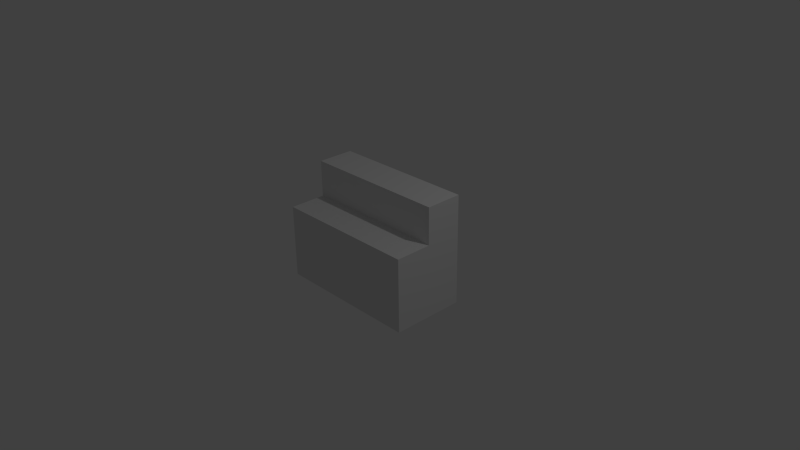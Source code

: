 # Source: ModelLaunchPad8Meta.blend  (saved by Blender 2.74.0; exported with 4.5.12 LTS)
import bpy
from mathutils import Matrix  # noqa: F401  (used for matrix-valued properties, if any)

bpy.ops.wm.read_factory_settings(use_empty=True)
scene = bpy.context.scene
scene.name = 'Scene'

# ---- collections
col_collection_1 = bpy.data.collections.new('Collection 1'); scene.collection.children.link(col_collection_1)

# ---- materials (node trees are filled in below, after node groups)
mat_material = bpy.data.materials.new('Material')
mat_material.alpha_threshold = 0.0
mat_material.use_transparent_shadow = False
mat_material.roughness = 0.5
mat_material.line_color = (0.0, 0.0, 0.0, 1.0)

# ---- material node trees

# ---- world
world_world = bpy.data.worlds.new('World'); scene.world = world_world
world_world.color = (0.05088, 0.05088, 0.05088)
world_world.use_sun_shadow = False
world_world.sun_shadow_jitter_overblur = 0.0
world_world.cycles.sampling_method = 'MANUAL'
world_world.cycles.sample_map_resolution = 256

# ---- cameras
cam_camera = bpy.data.cameras.new('Camera')
cam_camera.clip_end = 100.0
cam_camera.lens = 35.0
cam_camera.sensor_width = 32.0
cam_camera.sensor_height = 18.0
cam_camera.ortho_scale = 7.314
cam_camera.dof.focus_distance = 0.0
cam_camera.dof.aperture_fstop = 128.0

# ---- lights
light_lamp = bpy.data.lights.new('Lamp', 'POINT')
light_lamp.transmission_factor = 0.0
light_lamp.cutoff_distance = 30.0
light_lamp.energy = 100.0
light_lamp.shadow_buffer_clip_start = 1.001
light_lamp.shadow_soft_size = 0.1
light_lamp.shadow_maximum_resolution = 0.006
light_lamp.use_absolute_resolution = True
light_lamp.cycles.use_multiple_importance_sampling = False

# ---- meshes
me_cube_001 = bpy.data.meshes.new('Cube.001')
me_cube_001.from_pydata([(-1.0, -1.0, -1.0), (-1.0, -1.0, 1.0), (-1.0, 1.0, -1.0), (-1.0, 1.0, 1.0), (1.0, -1.0, -1.0), (1.0, -1.0, 1.0), (1.0, 1.0, -1.0), (1.0, 1.0, 1.0)], [], [(1, 3, 2, 0), (3, 7, 6, 2), (7, 5, 4, 6), (5, 1, 0, 4), (0, 2, 6, 4), (5, 7, 3, 1)])
me_cube_001.use_remesh_preserve_volume = False
me_cube_001.use_remesh_preserve_attributes = False
me_cube_001.use_mirror_vertex_groups = False
me_cube_001.update()
me_cube = bpy.data.meshes.new('Cube')
me_cube.from_pydata([(1.0, 1.0, -1.0), (1.0, -1.0, -1.0), (-1.0, -1.0, -1.0), (-1.0, 1.0, -1.0), (1.0, 1.0, 1.0), (1.0, -1.0, 1.0), (-1.0, -1.0, 1.0), (-1.0, 1.0, 1.0)], [], [(0, 1, 2, 3), (4, 7, 6, 5), (0, 4, 5, 1), (1, 5, 6, 2), (2, 6, 7, 3), (4, 0, 3, 7)])
_ca = me_cube.color_attributes.new('Col', 'BYTE_COLOR', 'CORNER')
_ca.data.foreach_set('color', [1.0, 1.0, 1.0, 1.0, 1.0, 1.0, 1.0, 1.0, 1.0, 1.0, 1.0, 1.0, 1.0, 1.0, 1.0, 1.0, 1.0, 1.0, 1.0, 1.0, 1.0, 1.0, 1.0, 1.0, 1.0, 1.0, 1.0, 1.0, 1.0, 1.0, 1.0, 1.0, 1.0, 1.0, 1.0, 1.0, 1.0, 1.0, 1.0, 1.0, 1.0, 1.0, 1.0, 1.0, 1.0, 1.0, 1.0, 1.0, 1.0, 1.0, 1.0, 1.0, 1.0, 1.0, 1.0, 1.0, 1.0, 1.0, 1.0, 1.0, 1.0, 1.0, 1.0, 1.0, 1.0, 1.0, 1.0, 1.0, 1.0, 1.0, 1.0, 1.0, 1.0, 1.0, 1.0, 1.0, 1.0, 1.0, 1.0, 1.0, 1.0, 1.0, 1.0, 1.0, 1.0, 1.0, 1.0, 1.0, 1.0, 1.0, 1.0, 1.0, 1.0, 1.0, 1.0, 1.0])
me_cube.materials.append(mat_material)
me_cube.use_remesh_preserve_volume = False
me_cube.use_remesh_preserve_attributes = False
me_cube.use_mirror_vertex_groups = False
me_cube.update()

# ---- objects
ob_cube_001 = bpy.data.objects.new('Cube.001', me_cube_001)
ob_cube = bpy.data.objects.new('Cube', me_cube)
ob_lamp = bpy.data.objects.new('Lamp', light_lamp)
ob_camera = bpy.data.objects.new('Camera', cam_camera)

# ---- transforms, parenting, visibility, modifiers, constraints
ob_cube_001.location = (0.0, 0.25, 0.75)
ob_cube_001.scale = (1.0, 0.25, 0.25)
ob_cube_001.lineart.crease_threshold = 0.0
ob_cube.location = (0.0, 0.0, 0.0)
ob_cube.scale = (1.0, 0.5, 0.5)
ob_cube.lock_rotations_4d = False
ob_cube.empty_display_type = 'ARROWS'
ob_cube.lineart.crease_threshold = 0.0
ob_lamp.location = (4.076, 1.005, 5.904)
ob_lamp.rotation_euler = (0.6503, 0.05522, 1.866)
ob_lamp.lock_rotations_4d = False
ob_lamp.empty_display_type = 'ARROWS'
ob_lamp.color = (0.0, 0.0, 0.0, 0.0)
ob_lamp.lineart.crease_threshold = 0.0
ob_camera.location = (7.481, -6.508, 5.344)
ob_camera.rotation_euler = (1.109, 0.01082, 0.8149)
ob_camera.lock_rotations_4d = False
ob_camera.empty_display_type = 'ARROWS'
ob_camera.color = (0.0, 0.0, 0.0, 0.0)
ob_camera.display_type = 'WIRE'
ob_camera.lineart.crease_threshold = 0.0

# ---- collection membership
col_collection_1.objects.link(ob_cube_001)
col_collection_1.objects.link(ob_cube)
col_collection_1.objects.link(ob_lamp)
col_collection_1.objects.link(ob_camera)

# ---- scene / render settings (as saved in the file)
scene.camera = ob_camera
scene.frame_start = 1; scene.frame_end = 250; scene.frame_set(60)
scene.render.engine = 'BLENDER_EEVEE_NEXT'
scene.render.resolution_percentage = 50
scene.render.dither_intensity = 0.0
scene.cycles.use_denoising = False
scene.cycles.samples = 10
scene.cycles.sampling_pattern = 'TABULATED_SOBOL'
scene.cycles.light_sampling_threshold = 0.0
scene.cycles.use_adaptive_sampling = False
scene.cycles.use_light_tree = False
scene.cycles.blur_glossy = 0.0
scene.cycles.pixel_filter_type = 'GAUSSIAN'
scene.cycles.sample_clamp_indirect = 0.0
scene.view_settings.view_transform = 'Standard'
bpy.context.view_layer.update()
